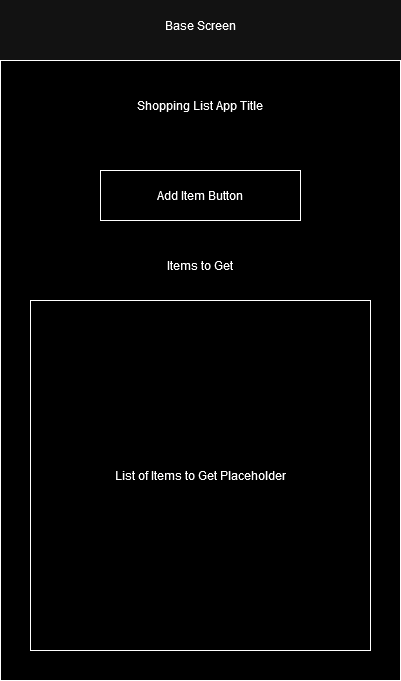

The diagram above was exported from draw.io. Its source (the exported page's mxGraphModel, read from the mxfile embedded in the PNG):
<mxGraphModel dx="1434" dy="782" grid="1" gridSize="10" guides="1" tooltips="1" connect="1" arrows="1" fold="1" page="1" pageScale="1" pageWidth="850" pageHeight="1100" math="0" shadow="0">
  <root>
    <mxCell id="0" />
    <mxCell id="1" parent="0" />
    <mxCell id="yIhEGTCFNfTL2MVZL9fi-1" value="" style="rounded=0;whiteSpace=wrap;html=1;" vertex="1" parent="1">
      <mxGeometry x="70" y="90" width="400" height="620" as="geometry" />
    </mxCell>
    <mxCell id="yIhEGTCFNfTL2MVZL9fi-2" value="Add Item Button" style="rounded=0;whiteSpace=wrap;html=1;" vertex="1" parent="1">
      <mxGeometry x="170" y="200" width="200" height="50" as="geometry" />
    </mxCell>
    <mxCell id="yIhEGTCFNfTL2MVZL9fi-3" value="Base Screen" style="text;html=1;strokeColor=none;fillColor=none;align=center;verticalAlign=middle;whiteSpace=wrap;rounded=0;" vertex="1" parent="1">
      <mxGeometry x="225" y="30" width="90" height="50" as="geometry" />
    </mxCell>
    <mxCell id="yIhEGTCFNfTL2MVZL9fi-4" value="Shopping List App Title" style="text;html=1;strokeColor=none;fillColor=none;align=center;verticalAlign=middle;whiteSpace=wrap;rounded=0;" vertex="1" parent="1">
      <mxGeometry x="190" y="120" width="160" height="30" as="geometry" />
    </mxCell>
    <mxCell id="yIhEGTCFNfTL2MVZL9fi-5" value="Items to Get" style="text;html=1;strokeColor=none;fillColor=none;align=center;verticalAlign=middle;whiteSpace=wrap;rounded=0;" vertex="1" parent="1">
      <mxGeometry x="220" y="280" width="100" height="30" as="geometry" />
    </mxCell>
    <mxCell id="yIhEGTCFNfTL2MVZL9fi-7" value="List of Items to Get Placeholder" style="rounded=0;whiteSpace=wrap;html=1;" vertex="1" parent="1">
      <mxGeometry x="100" y="330" width="340" height="350" as="geometry" />
    </mxCell>
  </root>
</mxGraphModel>